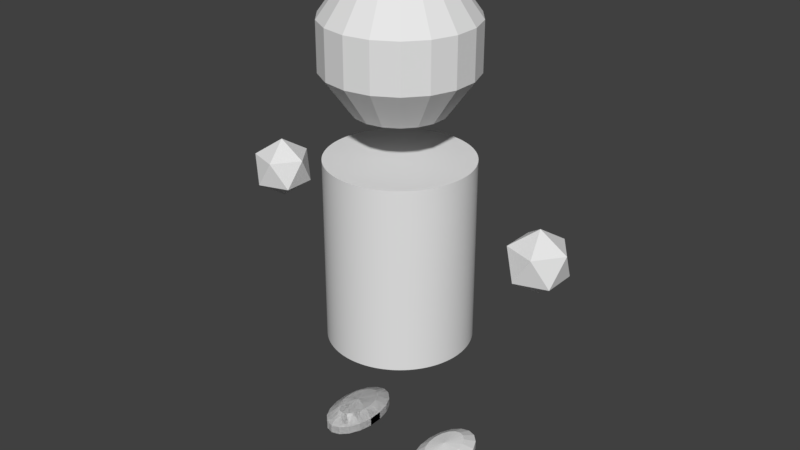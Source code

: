 # Source: RandomPlayerTest.blend  (saved by Blender 2.79.0; exported with 4.5.12 LTS)
import bpy
from mathutils import Matrix  # noqa: F401  (used for matrix-valued properties, if any)

bpy.ops.wm.read_factory_settings(use_empty=True)
scene = bpy.context.scene
scene.name = 'Scene'

# ---- collections
col_collection_1 = bpy.data.collections.new('Collection 1'); scene.collection.children.link(col_collection_1)

# ---- world
world_world = bpy.data.worlds.new('World'); scene.world = world_world
world_world.color = (0.05088, 0.05088, 0.05088)
world_world.use_sun_shadow = False
world_world.sun_shadow_jitter_overblur = 0.0
world_world.cycles.sampling_method = 'MANUAL'

# ---- meshes
me_sphere_003 = bpy.data.meshes.new('Sphere.003')
me_sphere_003.from_pydata([(0.04021, 0.1105, 0.1618), (0.06506, 0.1787, 0.0618), (0.06506, 0.1787, -0.0618), (0.04021, 0.1105, -0.1618), (0.07556, 0.09005, 0.1618), (0.1223, 0.1457, 0.0618), (0.1223, 0.1457, -0.0618), (0.07556, 0.09005, -0.1618), (0.1018, 0.05878, 0.1618), (0.1647, 0.09511, 0.0618), (0.1647, 0.09511, -0.0618), (0.1018, 0.05878, -0.1618), (0.1158, 0.02041, 0.1618), (0.1873, 0.03303, 0.0618), (0.1873, 0.03303, -0.0618), (0.1158, 0.02041, -0.1618), (0.1158, -0.02041, 0.1618), (0.1873, -0.03303, 0.0618), (0.1873, -0.03303, -0.0618), (0.1158, -0.02041, -0.1618), (0.1018, -0.05878, 0.1618), (0.1647, -0.09511, 0.0618), (0.1647, -0.09511, -0.0618), (0.1018, -0.05878, -0.1618), (0.07556, -0.09005, 0.1618), (0.1223, -0.1457, 0.0618), (0.1223, -0.1457, -0.0618), (0.07556, -0.09005, -0.1618), (0.04021, -0.1105, 0.1618), (0.06506, -0.1787, 0.0618), (0.06506, -0.1787, -0.0618), (0.04021, -0.1105, -0.1618), (1.716e-08, -0.1176, 0.1618), (3.578e-08, -0.1902, 0.0618), (2.833e-08, -0.1902, -0.0618), (2.461e-08, -0.1176, -0.1618), (-5.98e-09, -3.391e-08, 0.2), (-0.04021, -0.1105, 0.1618), (-0.06506, -0.1787, 0.0618), (-0.06506, -0.1787, -0.0618), (-0.04021, -0.1105, -0.1618), (-0.07556, -0.09005, 0.1618), (-0.1223, -0.1457, 0.0618), (-0.1223, -0.1457, -0.0618), (-0.07556, -0.09005, -0.1618), (-0.1018, -0.05878, 0.1618), (-0.1647, -0.09511, 0.0618), (-0.1647, -0.09511, -0.0618), (-0.1018, -0.05878, -0.1618), (-0.1158, -0.02041, 0.1618), (-0.1873, -0.03303, 0.0618), (-0.1873, -0.03303, -0.0618), (-0.1158, -0.02041, -0.1618), (0.0, -1.748e-08, -0.2), (-0.1158, 0.02041, 0.1618), (-0.1873, 0.03303, 0.0618), (-0.1873, 0.03303, -0.0618), (-0.1158, 0.02041, -0.1618), (-0.1018, 0.05878, 0.1618), (-0.1647, 0.09511, 0.0618), (-0.1647, 0.09511, -0.0618), (-0.1018, 0.05878, -0.1618), (-0.07556, 0.09005, 0.1618), (-0.1223, 0.1457, 0.0618), (-0.1223, 0.1457, -0.0618), (-0.07556, 0.09005, -0.1618), (-0.04021, 0.1105, 0.1618), (-0.06506, 0.1787, 0.0618), (-0.06506, 0.1787, -0.0618), (-0.04021, 0.1105, -0.1618), (-2.755e-08, 0.1176, 0.1618), (-6.48e-08, 0.1902, 0.0618), (-6.853e-08, 0.1902, -0.0618), (-3.872e-08, 0.1176, -0.1618)], [], [(73, 72, 2, 3), (71, 70, 0, 1), (53, 73, 3), (72, 71, 1, 2), (70, 36, 0), (0, 36, 4), (3, 2, 6, 7), (1, 0, 4, 5), (53, 3, 7), (2, 1, 5, 6), (4, 36, 8), (7, 6, 10, 11), (5, 4, 8, 9), (53, 7, 11), (6, 5, 9, 10), (8, 36, 12), (11, 10, 14, 15), (9, 8, 12, 13), (53, 11, 15), (10, 9, 13, 14), (12, 36, 16), (15, 14, 18, 19), (13, 12, 16, 17), (53, 15, 19), (14, 13, 17, 18), (16, 36, 20), (19, 18, 22, 23), (17, 16, 20, 21), (53, 19, 23), (18, 17, 21, 22), (20, 36, 24), (23, 22, 26, 27), (21, 20, 24, 25), (53, 23, 27), (22, 21, 25, 26), (24, 36, 28), (27, 26, 30, 31), (25, 24, 28, 29), (53, 27, 31), (26, 25, 29, 30), (28, 36, 32), (31, 30, 34, 35), (29, 28, 32, 33), (53, 31, 35), (30, 29, 33, 34), (32, 36, 37), (35, 34, 39, 40), (33, 32, 37, 38), (53, 35, 40), (34, 33, 38, 39), (37, 36, 41), (40, 39, 43, 44), (38, 37, 41, 42), (53, 40, 44), (39, 38, 42, 43), (41, 36, 45), (44, 43, 47, 48), (42, 41, 45, 46), (53, 44, 48), (43, 42, 46, 47), (45, 36, 49), (48, 47, 51, 52), (46, 45, 49, 50), (53, 48, 52), (47, 46, 50, 51), (49, 36, 54), (52, 51, 56, 57), (50, 49, 54, 55), (53, 52, 57), (51, 50, 55, 56), (54, 36, 58), (57, 56, 60, 61), (55, 54, 58, 59), (53, 57, 61), (56, 55, 59, 60), (58, 36, 62), (61, 60, 64, 65), (59, 58, 62, 63), (53, 61, 65), (60, 59, 63, 64), (62, 36, 66), (65, 64, 68, 69), (63, 62, 66, 67), (53, 65, 69), (64, 63, 67, 68), (66, 36, 70), (69, 68, 72, 73), (67, 66, 70, 71), (53, 69, 73), (68, 67, 71, 72)])
me_sphere_003.use_remesh_preserve_volume = False
me_sphere_003.use_remesh_preserve_attributes = False
me_sphere_003.use_mirror_vertex_groups = False
me_sphere_003.update()
me_sphere = bpy.data.meshes.new('Sphere')
me_sphere.from_pydata([(0.04021, 0.1105, 0.1618), (0.06506, 0.1787, 0.0618), (0.06506, 0.1787, -0.0618), (0.04021, 0.1105, -0.1618), (0.07556, 0.09005, 0.1618), (0.1223, 0.1457, 0.0618), (0.1223, 0.1457, -0.0618), (0.07556, 0.09005, -0.1618), (0.1018, 0.05878, 0.1618), (0.1647, 0.09511, 0.0618), (0.1647, 0.09511, -0.0618), (0.1018, 0.05878, -0.1618), (0.1158, 0.02041, 0.1618), (0.1873, 0.03303, 0.0618), (0.1873, 0.03303, -0.0618), (0.1158, 0.02041, -0.1618), (0.1158, -0.02041, 0.1618), (0.1873, -0.03303, 0.0618), (0.1873, -0.03303, -0.0618), (0.1158, -0.02041, -0.1618), (0.1018, -0.05878, 0.1618), (0.1647, -0.09511, 0.0618), (0.1647, -0.09511, -0.0618), (0.1018, -0.05878, -0.1618), (0.07556, -0.09005, 0.1618), (0.1223, -0.1457, 0.0618), (0.1223, -0.1457, -0.0618), (0.07556, -0.09005, -0.1618), (0.04021, -0.1105, 0.1618), (0.06506, -0.1787, 0.0618), (0.06506, -0.1787, -0.0618), (0.04021, -0.1105, -0.1618), (1.716e-08, -0.1176, 0.1618), (3.578e-08, -0.1902, 0.0618), (2.833e-08, -0.1902, -0.0618), (2.461e-08, -0.1176, -0.1618), (-5.98e-09, -3.391e-08, 0.2), (-0.04021, -0.1105, 0.1618), (-0.06506, -0.1787, 0.0618), (-0.06506, -0.1787, -0.0618), (-0.04021, -0.1105, -0.1618), (-0.07556, -0.09005, 0.1618), (-0.1223, -0.1457, 0.0618), (-0.1223, -0.1457, -0.0618), (-0.07556, -0.09005, -0.1618), (-0.1018, -0.05878, 0.1618), (-0.1647, -0.09511, 0.0618), (-0.1647, -0.09511, -0.0618), (-0.1018, -0.05878, -0.1618), (-0.1158, -0.02041, 0.1618), (-0.1873, -0.03303, 0.0618), (-0.1873, -0.03303, -0.0618), (-0.1158, -0.02041, -0.1618), (0.0, -1.748e-08, -0.2), (-0.1158, 0.02041, 0.1618), (-0.1873, 0.03303, 0.0618), (-0.1873, 0.03303, -0.0618), (-0.1158, 0.02041, -0.1618), (-0.1018, 0.05878, 0.1618), (-0.1647, 0.09511, 0.0618), (-0.1647, 0.09511, -0.0618), (-0.1018, 0.05878, -0.1618), (-0.07556, 0.09005, 0.1618), (-0.1223, 0.1457, 0.0618), (-0.1223, 0.1457, -0.0618), (-0.07556, 0.09005, -0.1618), (-0.04021, 0.1105, 0.1618), (-0.06506, 0.1787, 0.0618), (-0.06506, 0.1787, -0.0618), (-0.04021, 0.1105, -0.1618), (-2.755e-08, 0.1176, 0.1618), (-6.48e-08, 0.1902, 0.0618), (-6.853e-08, 0.1902, -0.0618), (-3.872e-08, 0.1176, -0.1618)], [], [(72, 71, 1, 2), (70, 36, 0), (73, 72, 2, 3), (71, 70, 0, 1), (53, 73, 3), (53, 3, 7), (2, 1, 5, 6), (0, 36, 4), (3, 2, 6, 7), (1, 0, 4, 5), (53, 7, 11), (6, 5, 9, 10), (4, 36, 8), (7, 6, 10, 11), (5, 4, 8, 9), (53, 11, 15), (10, 9, 13, 14), (8, 36, 12), (11, 10, 14, 15), (9, 8, 12, 13), (53, 15, 19), (14, 13, 17, 18), (12, 36, 16), (15, 14, 18, 19), (13, 12, 16, 17), (53, 19, 23), (18, 17, 21, 22), (16, 36, 20), (19, 18, 22, 23), (17, 16, 20, 21), (53, 23, 27), (22, 21, 25, 26), (20, 36, 24), (23, 22, 26, 27), (21, 20, 24, 25), (53, 27, 31), (26, 25, 29, 30), (24, 36, 28), (27, 26, 30, 31), (25, 24, 28, 29), (53, 31, 35), (30, 29, 33, 34), (28, 36, 32), (31, 30, 34, 35), (29, 28, 32, 33), (53, 35, 40), (34, 33, 38, 39), (32, 36, 37), (35, 34, 39, 40), (33, 32, 37, 38), (53, 40, 44), (39, 38, 42, 43), (37, 36, 41), (40, 39, 43, 44), (38, 37, 41, 42), (53, 44, 48), (43, 42, 46, 47), (41, 36, 45), (44, 43, 47, 48), (42, 41, 45, 46), (53, 48, 52), (47, 46, 50, 51), (45, 36, 49), (48, 47, 51, 52), (46, 45, 49, 50), (53, 52, 57), (51, 50, 55, 56), (49, 36, 54), (52, 51, 56, 57), (50, 49, 54, 55), (53, 57, 61), (56, 55, 59, 60), (54, 36, 58), (57, 56, 60, 61), (55, 54, 58, 59), (53, 61, 65), (60, 59, 63, 64), (58, 36, 62), (61, 60, 64, 65), (59, 58, 62, 63), (53, 65, 69), (64, 63, 67, 68), (62, 36, 66), (65, 64, 68, 69), (63, 62, 66, 67), (53, 69, 73), (68, 67, 71, 72), (66, 36, 70), (69, 68, 72, 73), (67, 66, 70, 71)])
me_sphere.use_remesh_preserve_volume = False
me_sphere.use_remesh_preserve_attributes = False
me_sphere.use_mirror_vertex_groups = False
me_sphere.update()
me_icosphere = bpy.data.meshes.new('Icosphere')
me_icosphere.from_pydata([(0.0, 0.0, -0.24), (0.1737, -0.1262, -0.1073), (-0.06633, -0.2042, -0.1073), (-0.2147, 0.0, -0.1073), (-0.06633, 0.2042, -0.1073), (0.1737, 0.1262, -0.1073), (0.06633, -0.2042, 0.1073), (-0.1737, -0.1262, 0.1073), (-0.1737, 0.1262, 0.1073), (0.06633, 0.2042, 0.1073), (0.2147, 0.0, 0.1073), (0.0, 0.0, 0.24)], [], [(0, 1, 2), (1, 0, 5), (0, 2, 3), (0, 3, 4), (0, 4, 5), (1, 5, 10), (2, 1, 6), (3, 2, 7), (4, 3, 8), (5, 4, 9), (1, 10, 6), (2, 6, 7), (3, 7, 8), (4, 8, 9), (5, 9, 10), (6, 10, 11), (7, 6, 11), (8, 7, 11), (9, 8, 11), (10, 9, 11)])
me_icosphere.use_remesh_preserve_volume = False
me_icosphere.use_remesh_preserve_attributes = False
me_icosphere.use_mirror_vertex_groups = False
me_icosphere.update()
me_cylinder = bpy.data.meshes.new('Cylinder')
me_cylinder.from_pydata([(0.0, 0.64, -0.825), (0.0, 0.64, 0.825), (0.008042, 0.6399, -0.825), (0.008042, 0.6399, 0.825), (0.01608, 0.6398, -0.825), (0.01608, 0.6398, 0.825), (0.02412, 0.6395, -0.825), (0.02412, 0.6395, 0.825), (0.03216, 0.6392, -0.825), (0.03216, 0.6392, 0.825), (0.04019, 0.6387, -0.825), (0.04019, 0.6387, 0.825), (0.04821, 0.6382, -0.825), (0.04821, 0.6382, 0.825), (0.05622, 0.6375, -0.825), (0.05622, 0.6375, 0.825), (0.06423, 0.6368, -0.825), (0.06423, 0.6368, 0.825), (0.07223, 0.6359, -0.825), (0.07223, 0.6359, 0.825), (0.08021, 0.635, -0.825), (0.08021, 0.635, 0.825), (0.08819, 0.6339, -0.825), (0.08819, 0.6339, 0.825), (0.09614, 0.6327, -0.825), (0.09614, 0.6327, 0.825), (0.1041, 0.6315, -0.825), (0.1041, 0.6315, 0.825), (0.112, 0.6301, -0.825), (0.112, 0.6301, 0.825), (0.1199, 0.6287, -0.825), (0.1199, 0.6287, 0.825), (0.1278, 0.6271, -0.825), (0.1278, 0.6271, 0.825), (0.1357, 0.6255, -0.825), (0.1357, 0.6255, 0.825), (0.1435, 0.6237, -0.825), (0.1435, 0.6237, 0.825), (0.1514, 0.6218, -0.825), (0.1514, 0.6218, 0.825), (0.1592, 0.6199, -0.825), (0.1592, 0.6199, 0.825), (0.1669, 0.6178, -0.825), (0.1669, 0.6178, 0.825), (0.1747, 0.6157, -0.825), (0.1747, 0.6157, 0.825), (0.1824, 0.6135, -0.825), (0.1824, 0.6135, 0.825), (0.1901, 0.6111, -0.825), (0.1901, 0.6111, 0.825), (0.1978, 0.6087, -0.825), (0.1978, 0.6087, 0.825), (0.2054, 0.6061, -0.825), (0.2054, 0.6061, 0.825), (0.213, 0.6035, -0.825), (0.213, 0.6035, 0.825), (0.2206, 0.6008, -0.825), (0.2206, 0.6008, 0.825), (0.2281, 0.598, -0.825), (0.2281, 0.598, 0.825), (0.2356, 0.5951, -0.825), (0.2356, 0.5951, 0.825), (0.2431, 0.592, -0.825), (0.2431, 0.592, 0.825), (0.2505, 0.5889, -0.825), (0.2505, 0.5889, 0.825), (0.2579, 0.5858, -0.825), (0.2579, 0.5858, 0.825), (0.2652, 0.5825, -0.825), (0.2652, 0.5825, 0.825), (0.2725, 0.5791, -0.825), (0.2725, 0.5791, 0.825), (0.2798, 0.5756, -0.825), (0.2798, 0.5756, 0.825), (0.287, 0.5721, -0.825), (0.287, 0.5721, 0.825), (0.2941, 0.5684, -0.825), (0.2941, 0.5684, 0.825), (0.3013, 0.5647, -0.825), (0.3013, 0.5647, 0.825), (0.3083, 0.5608, -0.825), (0.3083, 0.5608, 0.825), (0.3153, 0.5569, -0.825), (0.3153, 0.5569, 0.825), (0.3223, 0.5529, -0.825), (0.3223, 0.5529, 0.825), (0.3292, 0.5488, -0.825), (0.3292, 0.5488, 0.825), (0.3361, 0.5446, -0.825), (0.3361, 0.5446, 0.825), (0.3429, 0.5404, -0.825), (0.3429, 0.5404, 0.825), (0.3497, 0.536, -0.825), (0.3497, 0.536, 0.825), (0.3564, 0.5316, -0.825), (0.3564, 0.5316, 0.825), (0.3631, 0.5271, -0.825), (0.3631, 0.5271, 0.825), (0.3696, 0.5225, -0.825), (0.3696, 0.5225, 0.825), (0.3762, 0.5178, -0.825), (0.3762, 0.5178, 0.825), (0.3827, 0.513, -0.825), (0.3827, 0.513, 0.825), (0.3891, 0.5082, -0.825), (0.3891, 0.5082, 0.825), (0.3954, 0.5032, -0.825), (0.3954, 0.5032, 0.825), (0.4017, 0.4982, -0.825), (0.4017, 0.4982, 0.825), (0.408, 0.4931, -0.825), (0.408, 0.4931, 0.825), (0.4141, 0.488, -0.825), (0.4141, 0.488, 0.825), (0.4202, 0.4827, -0.825), (0.4202, 0.4827, 0.825), (0.4262, 0.4774, -0.825), (0.4262, 0.4774, 0.825), (0.4322, 0.472, -0.825), (0.4322, 0.472, 0.825), (0.4381, 0.4665, -0.825), (0.4381, 0.4665, 0.825), (0.4439, 0.461, -0.825), (0.4439, 0.461, 0.825), (0.4497, 0.4554, -0.825), (0.4497, 0.4554, 0.825), (0.4554, 0.4497, -0.825), (0.4554, 0.4497, 0.825), (0.461, 0.4439, -0.825), (0.461, 0.4439, 0.825), (0.4665, 0.4381, -0.825), (0.4665, 0.4381, 0.825), (0.472, 0.4322, -0.825), (0.472, 0.4322, 0.825), (0.4774, 0.4262, -0.825), (0.4774, 0.4262, 0.825), (0.4827, 0.4202, -0.825), (0.4827, 0.4202, 0.825), (0.488, 0.4141, -0.825), (0.488, 0.4141, 0.825), (0.4931, 0.408, -0.825), (0.4931, 0.408, 0.825), (0.4982, 0.4017, -0.825), (0.4982, 0.4017, 0.825), (0.5032, 0.3954, -0.825), (0.5032, 0.3954, 0.825), (0.5082, 0.3891, -0.825), (0.5082, 0.3891, 0.825), (0.513, 0.3827, -0.825), (0.513, 0.3827, 0.825), (0.5178, 0.3762, -0.825), (0.5178, 0.3762, 0.825), (0.5225, 0.3696, -0.825), (0.5225, 0.3696, 0.825), (0.5271, 0.3631, -0.825), (0.5271, 0.3631, 0.825), (0.5316, 0.3564, -0.825), (0.5316, 0.3564, 0.825), (0.536, 0.3497, -0.825), (0.536, 0.3497, 0.825), (0.5404, 0.3429, -0.825), (0.5404, 0.3429, 0.825), (0.5446, 0.3361, -0.825), (0.5446, 0.3361, 0.825), (0.5488, 0.3292, -0.825), (0.5488, 0.3292, 0.825), (0.5529, 0.3223, -0.825), (0.5529, 0.3223, 0.825), (0.5569, 0.3153, -0.825), (0.5569, 0.3153, 0.825), (0.5608, 0.3083, -0.825), (0.5608, 0.3083, 0.825), (0.5647, 0.3013, -0.825), (0.5647, 0.3013, 0.825), (0.5684, 0.2941, -0.825), (0.5684, 0.2941, 0.825), (0.5721, 0.287, -0.825), (0.5721, 0.287, 0.825), (0.5756, 0.2798, -0.825), (0.5756, 0.2798, 0.825), (0.5791, 0.2725, -0.825), (0.5791, 0.2725, 0.825), (0.5825, 0.2652, -0.825), (0.5825, 0.2652, 0.825), (0.5858, 0.2579, -0.825), (0.5858, 0.2579, 0.825), (0.5889, 0.2505, -0.825), (0.5889, 0.2505, 0.825), (0.592, 0.2431, -0.825), (0.592, 0.2431, 0.825), (0.5951, 0.2356, -0.825), (0.5951, 0.2356, 0.825), (0.598, 0.2281, -0.825), (0.598, 0.2281, 0.825), (0.6008, 0.2206, -0.825), (0.6008, 0.2206, 0.825), (0.6035, 0.213, -0.825), (0.6035, 0.213, 0.825), (0.6061, 0.2054, -0.825), (0.6061, 0.2054, 0.825), (0.6087, 0.1978, -0.825), (0.6087, 0.1978, 0.825), (0.6111, 0.1901, -0.825), (0.6111, 0.1901, 0.825), (0.6135, 0.1824, -0.825), (0.6135, 0.1824, 0.825), (0.6157, 0.1747, -0.825), (0.6157, 0.1747, 0.825), (0.6178, 0.1669, -0.825), (0.6178, 0.1669, 0.825), (0.6199, 0.1592, -0.825), (0.6199, 0.1592, 0.825), (0.6218, 0.1514, -0.825), (0.6218, 0.1514, 0.825), (0.6237, 0.1435, -0.825), (0.6237, 0.1435, 0.825), (0.6255, 0.1357, -0.825), (0.6255, 0.1357, 0.825), (0.6271, 0.1278, -0.825), (0.6271, 0.1278, 0.825), (0.6287, 0.1199, -0.825), (0.6287, 0.1199, 0.825), (0.6301, 0.112, -0.825), (0.6301, 0.112, 0.825), (0.6315, 0.1041, -0.825), (0.6315, 0.1041, 0.825), (0.6327, 0.09615, -0.825), (0.6327, 0.09615, 0.825), (0.6339, 0.08819, -0.825), (0.6339, 0.08819, 0.825), (0.635, 0.08021, -0.825), (0.635, 0.08021, 0.825), (0.6359, 0.07223, -0.825), (0.6359, 0.07223, 0.825), (0.6368, 0.06423, -0.825), (0.6368, 0.06423, 0.825), (0.6375, 0.05623, -0.825), (0.6375, 0.05623, 0.825), (0.6382, 0.04821, -0.825), (0.6382, 0.04821, 0.825), (0.6387, 0.04019, -0.825), (0.6387, 0.04019, 0.825), (0.6392, 0.03216, -0.825), (0.6392, 0.03216, 0.825), (0.6395, 0.02412, -0.825), (0.6395, 0.02412, 0.825), (0.6398, 0.01608, -0.825), (0.6398, 0.01608, 0.825), (0.6399, 0.008043, -0.825), (0.6399, 0.008043, 0.825), (0.64, 9.638e-07, -0.825), (0.64, 9.638e-07, 0.825), (0.6399, -0.008041, -0.825), (0.6399, -0.008041, 0.825), (0.6398, -0.01608, -0.825), (0.6398, -0.01608, 0.825), (0.6395, -0.02412, -0.825), (0.6395, -0.02412, 0.825), (0.6392, -0.03216, -0.825), (0.6392, -0.03216, 0.825), (0.6387, -0.04018, -0.825), (0.6387, -0.04018, 0.825), (0.6382, -0.04821, -0.825), (0.6382, -0.04821, 0.825), (0.6375, -0.05622, -0.825), (0.6375, -0.05622, 0.825), (0.6368, -0.06423, -0.825), (0.6368, -0.06423, 0.825), (0.6359, -0.07223, -0.825), (0.6359, -0.07223, 0.825), (0.635, -0.08021, -0.825), (0.635, -0.08021, 0.825), (0.6339, -0.08818, -0.825), (0.6339, -0.08818, 0.825), (0.6327, -0.09614, -0.825), (0.6327, -0.09614, 0.825), (0.6315, -0.1041, -0.825), (0.6315, -0.1041, 0.825), (0.6301, -0.112, -0.825), (0.6301, -0.112, 0.825), (0.6287, -0.1199, -0.825), (0.6287, -0.1199, 0.825), (0.6271, -0.1278, -0.825), (0.6271, -0.1278, 0.825), (0.6255, -0.1357, -0.825), (0.6255, -0.1357, 0.825), (0.6237, -0.1435, -0.825), (0.6237, -0.1435, 0.825), (0.6218, -0.1514, -0.825), (0.6218, -0.1514, 0.825), (0.6199, -0.1592, -0.825), (0.6199, -0.1592, 0.825), (0.6178, -0.1669, -0.825), (0.6178, -0.1669, 0.825), (0.6157, -0.1747, -0.825), (0.6157, -0.1747, 0.825), (0.6135, -0.1824, -0.825), (0.6135, -0.1824, 0.825), (0.6111, -0.1901, -0.825), (0.6111, -0.1901, 0.825), (0.6087, -0.1978, -0.825), (0.6087, -0.1978, 0.825), (0.6061, -0.2054, -0.825), (0.6061, -0.2054, 0.825), (0.6035, -0.213, -0.825), (0.6035, -0.213, 0.825), (0.6008, -0.2206, -0.825), (0.6008, -0.2206, 0.825), (0.598, -0.2281, -0.825), (0.598, -0.2281, 0.825), (0.5951, -0.2356, -0.825), (0.5951, -0.2356, 0.825), (0.5921, -0.2431, -0.825), (0.5921, -0.2431, 0.825), (0.5889, -0.2505, -0.825), (0.5889, -0.2505, 0.825), (0.5858, -0.2579, -0.825), (0.5858, -0.2579, 0.825), (0.5825, -0.2652, -0.825), (0.5825, -0.2652, 0.825), (0.5791, -0.2725, -0.825), (0.5791, -0.2725, 0.825), (0.5756, -0.2798, -0.825), (0.5756, -0.2798, 0.825), (0.5721, -0.287, -0.825), (0.5721, -0.287, 0.825), (0.5684, -0.2941, -0.825), (0.5684, -0.2941, 0.825), (0.5647, -0.3012, -0.825), (0.5647, -0.3012, 0.825), (0.5608, -0.3083, -0.825), (0.5608, -0.3083, 0.825), (0.5569, -0.3153, -0.825), (0.5569, -0.3153, 0.825), (0.5529, -0.3223, -0.825), (0.5529, -0.3223, 0.825), (0.5488, -0.3292, -0.825), (0.5488, -0.3292, 0.825), (0.5446, -0.3361, -0.825), (0.5446, -0.3361, 0.825), (0.5404, -0.3429, -0.825), (0.5404, -0.3429, 0.825), (0.536, -0.3497, -0.825), (0.536, -0.3497, 0.825), (0.5316, -0.3564, -0.825), (0.5316, -0.3564, 0.825), (0.5271, -0.3631, -0.825), (0.5271, -0.3631, 0.825), (0.5225, -0.3696, -0.825), (0.5225, -0.3696, 0.825), (0.5178, -0.3762, -0.825), (0.5178, -0.3762, 0.825), (0.513, -0.3827, -0.825), (0.513, -0.3827, 0.825), (0.5082, -0.3891, -0.825), (0.5082, -0.3891, 0.825), (0.5032, -0.3954, -0.825), (0.5032, -0.3954, 0.825), (0.4982, -0.4017, -0.825), (0.4982, -0.4017, 0.825), (0.4931, -0.4079, -0.825), (0.4931, -0.4079, 0.825), (0.488, -0.4141, -0.825), (0.488, -0.4141, 0.825), (0.4827, -0.4202, -0.825), (0.4827, -0.4202, 0.825), (0.4774, -0.4262, -0.825), (0.4774, -0.4262, 0.825), (0.472, -0.4322, -0.825), (0.472, -0.4322, 0.825), (0.4665, -0.4381, -0.825), (0.4665, -0.4381, 0.825), (0.461, -0.4439, -0.825), (0.461, -0.4439, 0.825), (0.4554, -0.4497, -0.825), (0.4554, -0.4497, 0.825), (0.4497, -0.4554, -0.825), (0.4497, -0.4554, 0.825), (0.4439, -0.461, -0.825), (0.4439, -0.461, 0.825), (0.4381, -0.4665, -0.825), (0.4381, -0.4665, 0.825), (0.4322, -0.472, -0.825), (0.4322, -0.472, 0.825), (0.4262, -0.4774, -0.825), (0.4262, -0.4774, 0.825), (0.4202, -0.4827, -0.825), (0.4202, -0.4827, 0.825), (0.4141, -0.488, -0.825), (0.4141, -0.488, 0.825), (0.408, -0.4931, -0.825), (0.408, -0.4931, 0.825), (0.4017, -0.4982, -0.825), (0.4017, -0.4982, 0.825), (0.3954, -0.5032, -0.825), (0.3954, -0.5032, 0.825), (0.3891, -0.5082, -0.825), (0.3891, -0.5082, 0.825), (0.3827, -0.513, -0.825), (0.3827, -0.513, 0.825), (0.3762, -0.5178, -0.825), (0.3762, -0.5178, 0.825), (0.3696, -0.5225, -0.825), (0.3696, -0.5225, 0.825), (0.3631, -0.5271, -0.825), (0.3631, -0.5271, 0.825), (0.3564, -0.5316, -0.825), (0.3564, -0.5316, 0.825), (0.3497, -0.536, -0.825), (0.3497, -0.536, 0.825), (0.3429, -0.5404, -0.825), (0.3429, -0.5404, 0.825), (0.3361, -0.5446, -0.825), (0.3361, -0.5446, 0.825), (0.3292, -0.5488, -0.825), (0.3292, -0.5488, 0.825), (0.3223, -0.5529, -0.825), (0.3223, -0.5529, 0.825), (0.3153, -0.5569, -0.825), (0.3153, -0.5569, 0.825), (0.3083, -0.5608, -0.825), (0.3083, -0.5608, 0.825), (0.3013, -0.5647, -0.825), (0.3013, -0.5647, 0.825), (0.2941, -0.5684, -0.825), (0.2941, -0.5684, 0.825), (0.287, -0.5721, -0.825), (0.287, -0.5721, 0.825), (0.2798, -0.5756, -0.825), (0.2798, -0.5756, 0.825), (0.2725, -0.5791, -0.825), (0.2725, -0.5791, 0.825), (0.2652, -0.5825, -0.825), (0.2652, -0.5825, 0.825), (0.2579, -0.5858, -0.825), (0.2579, -0.5858, 0.825), (0.2505, -0.5889, -0.825), (0.2505, -0.5889, 0.825), (0.2431, -0.592, -0.825), (0.2431, -0.592, 0.825), (0.2356, -0.5951, -0.825), (0.2356, -0.5951, 0.825), (0.2281, -0.598, -0.825), (0.2281, -0.598, 0.825), (0.2206, -0.6008, -0.825), (0.2206, -0.6008, 0.825), (0.213, -0.6035, -0.825), (0.213, -0.6035, 0.825), (0.2054, -0.6061, -0.825), (0.2054, -0.6061, 0.825), (0.1978, -0.6087, -0.825), (0.1978, -0.6087, 0.825), (0.1901, -0.6111, -0.825), (0.1901, -0.6111, 0.825), (0.1824, -0.6135, -0.825), (0.1824, -0.6135, 0.825), (0.1747, -0.6157, -0.825), (0.1747, -0.6157, 0.825), (0.1669, -0.6178, -0.825), (0.1669, -0.6178, 0.825), (0.1592, -0.6199, -0.825), (0.1592, -0.6199, 0.825), (0.1514, -0.6218, -0.825), (0.1514, -0.6218, 0.825), (0.1435, -0.6237, -0.825), (0.1435, -0.6237, 0.825), (0.1357, -0.6255, -0.825), (0.1357, -0.6255, 0.825), (0.1278, -0.6271, -0.825), (0.1278, -0.6271, 0.825), (0.1199, -0.6287, -0.825), (0.1199, -0.6287, 0.825), (0.112, -0.6301, -0.825), (0.112, -0.6301, 0.825), (0.1041, -0.6315, -0.825), (0.1041, -0.6315, 0.825), (0.09615, -0.6327, -0.825), (0.09615, -0.6327, 0.825), (0.08819, -0.6339, -0.825), (0.08819, -0.6339, 0.825), (0.08022, -0.635, -0.825), (0.08022, -0.635, 0.825), (0.07223, -0.6359, -0.825), (0.07223, -0.6359, 0.825), (0.06424, -0.6368, -0.825), (0.06424, -0.6368, 0.825), (0.05623, -0.6375, -0.825), (0.05623, -0.6375, 0.825), (0.04821, -0.6382, -0.825), (0.04821, -0.6382, 0.825), (0.04019, -0.6387, -0.825), (0.04019, -0.6387, 0.825), (0.03216, -0.6392, -0.825), (0.03216, -0.6392, 0.825), (0.02413, -0.6395, -0.825), (0.02413, -0.6395, 0.825), (0.01609, -0.6398, -0.825), (0.01609, -0.6398, 0.825), (0.008047, -0.6399, -0.825), (0.008047, -0.6399, 0.825), (4.369e-06, -0.64, -0.825), (4.369e-06, -0.64, 0.825), (-0.008038, -0.6399, -0.825), (-0.008038, -0.6399, 0.825), (-0.01608, -0.6398, -0.825), (-0.01608, -0.6398, 0.825), (-0.02412, -0.6395, -0.825), (-0.02412, -0.6395, 0.825), (-0.03215, -0.6392, -0.825), (-0.03215, -0.6392, 0.825), (-0.04018, -0.6387, -0.825), (-0.04018, -0.6387, 0.825), (-0.0482, -0.6382, -0.825), (-0.0482, -0.6382, 0.825), (-0.05622, -0.6375, -0.825), (-0.05622, -0.6375, 0.825), (-0.06423, -0.6368, -0.825), (-0.06423, -0.6368, 0.825), (-0.07222, -0.6359, -0.825), (-0.07222, -0.6359, 0.825), (-0.08021, -0.635, -0.825), (-0.08021, -0.635, 0.825), (-0.08818, -0.6339, -0.825), (-0.08818, -0.6339, 0.825), (-0.09614, -0.6327, -0.825), (-0.09614, -0.6327, 0.825), (-0.1041, -0.6315, -0.825), (-0.1041, -0.6315, 0.825), (-0.112, -0.6301, -0.825), (-0.112, -0.6301, 0.825), (-0.1199, -0.6287, -0.825), (-0.1199, -0.6287, 0.825), (-0.1278, -0.6271, -0.825), (-0.1278, -0.6271, 0.825), (-0.1357, -0.6255, -0.825), (-0.1357, -0.6255, 0.825), (-0.1435, -0.6237, -0.825), (-0.1435, -0.6237, 0.825), (-0.1514, -0.6218, -0.825), (-0.1514, -0.6218, 0.825), (-0.1592, -0.6199, -0.825), (-0.1592, -0.6199, 0.825), (-0.1669, -0.6178, -0.825), (-0.1669, -0.6178, 0.825), (-0.1747, -0.6157, -0.825), (-0.1747, -0.6157, 0.825), (-0.1824, -0.6135, -0.825), (-0.1824, -0.6135, 0.825), (-0.1901, -0.6111, -0.825), (-0.1901, -0.6111, 0.825), (-0.1978, -0.6087, -0.825), (-0.1978, -0.6087, 0.825), (-0.2054, -0.6061, -0.825), (-0.2054, -0.6061, 0.825), (-0.213, -0.6035, -0.825), (-0.213, -0.6035, 0.825), (-0.2206, -0.6008, -0.825), (-0.2206, -0.6008, 0.825), (-0.2281, -0.598, -0.825), (-0.2281, -0.598, 0.825), (-0.2356, -0.5951, -0.825), (-0.2356, -0.5951, 0.825), (-0.2431, -0.5921, -0.825), (-0.2431, -0.5921, 0.825), (-0.2505, -0.589, -0.825), (-0.2505, -0.589, 0.825), (-0.2579, -0.5858, -0.825), (-0.2579, -0.5858, 0.825), (-0.2652, -0.5825, -0.825), (-0.2652, -0.5825, 0.825), (-0.2725, -0.5791, -0.825), (-0.2725, -0.5791, 0.825), (-0.2797, -0.5756, -0.825), (-0.2797, -0.5756, 0.825), (-0.287, -0.5721, -0.825), (-0.287, -0.5721, 0.825), (-0.2941, -0.5684, -0.825), (-0.2941, -0.5684, 0.825), (-0.3012, -0.5647, -0.825), (-0.3012, -0.5647, 0.825), (-0.3083, -0.5608, -0.825), (-0.3083, -0.5608, 0.825), (-0.3153, -0.5569, -0.825), (-0.3153, -0.5569, 0.825), (-0.3223, -0.5529, -0.825), (-0.3223, -0.5529, 0.825), (-0.3292, -0.5488, -0.825), (-0.3292, -0.5488, 0.825), (-0.3361, -0.5446, -0.825), (-0.3361, -0.5446, 0.825), (-0.3429, -0.5404, -0.825), (-0.3429, -0.5404, 0.825), (-0.3497, -0.536, -0.825), (-0.3497, -0.536, 0.825), (-0.3564, -0.5316, -0.825), (-0.3564, -0.5316, 0.825), (-0.363, -0.5271, -0.825), (-0.363, -0.5271, 0.825), (-0.3696, -0.5225, -0.825), (-0.3696, -0.5225, 0.825), (-0.3762, -0.5178, -0.825), (-0.3762, -0.5178, 0.825), (-0.3827, -0.513, -0.825), (-0.3827, -0.513, 0.825), (-0.3891, -0.5082, -0.825), (-0.3891, -0.5082, 0.825), (-0.3954, -0.5032, -0.825), (-0.3954, -0.5032, 0.825), (-0.4017, -0.4982, -0.825), (-0.4017, -0.4982, 0.825), (-0.4079, -0.4931, -0.825), (-0.4079, -0.4931, 0.825), (-0.4141, -0.488, -0.825), (-0.4141, -0.488, 0.825), (-0.4202, -0.4827, -0.825), (-0.4202, -0.4827, 0.825), (-0.4262, -0.4774, -0.825), (-0.4262, -0.4774, 0.825), (-0.4322, -0.472, -0.825), (-0.4322, -0.472, 0.825), (-0.4381, -0.4665, -0.825), (-0.4381, -0.4665, 0.825), (-0.4439, -0.461, -0.825), (-0.4439, -0.461, 0.825), (-0.4497, -0.4554, -0.825), (-0.4497, -0.4554, 0.825), (-0.4554, -0.4497, -0.825), (-0.4554, -0.4497, 0.825), (-0.461, -0.4439, -0.825), (-0.461, -0.4439, 0.825), (-0.4665, -0.4381, -0.825), (-0.4665, -0.4381, 0.825), (-0.472, -0.4322, -0.825), (-0.472, -0.4322, 0.825), (-0.4774, -0.4263, -0.825), (-0.4774, -0.4263, 0.825), (-0.4827, -0.4202, -0.825), (-0.4827, -0.4202, 0.825), (-0.488, -0.4141, -0.825), (-0.488, -0.4141, 0.825), (-0.4931, -0.408, -0.825), (-0.4931, -0.408, 0.825), (-0.4982, -0.4017, -0.825), (-0.4982, -0.4017, 0.825), (-0.5032, -0.3954, -0.825), (-0.5032, -0.3954, 0.825), (-0.5082, -0.3891, -0.825), (-0.5082, -0.3891, 0.825), (-0.513, -0.3827, -0.825), (-0.513, -0.3827, 0.825), (-0.5178, -0.3762, -0.825), (-0.5178, -0.3762, 0.825), (-0.5225, -0.3697, -0.825), (-0.5225, -0.3697, 0.825), (-0.5271, -0.3631, -0.825), (-0.5271, -0.3631, 0.825), (-0.5316, -0.3564, -0.825), (-0.5316, -0.3564, 0.825), (-0.536, -0.3497, -0.825), (-0.536, -0.3497, 0.825), (-0.5404, -0.3429, -0.825), (-0.5404, -0.3429, 0.825), (-0.5446, -0.3361, -0.825), (-0.5446, -0.3361, 0.825), (-0.5488, -0.3292, -0.825), (-0.5488, -0.3292, 0.825), (-0.5529, -0.3223, -0.825), (-0.5529, -0.3223, 0.825), (-0.5569, -0.3153, -0.825), (-0.5569, -0.3153, 0.825), (-0.5608, -0.3083, -0.825), (-0.5608, -0.3083, 0.825), (-0.5647, -0.3013, -0.825), (-0.5647, -0.3013, 0.825), (-0.5684, -0.2941, -0.825), (-0.5684, -0.2941, 0.825), (-0.5721, -0.287, -0.825), (-0.5721, -0.287, 0.825), (-0.5756, -0.2798, -0.825), (-0.5756, -0.2798, 0.825), (-0.5791, -0.2725, -0.825), (-0.5791, -0.2725, 0.825), (-0.5825, -0.2652, -0.825), (-0.5825, -0.2652, 0.825), (-0.5858, -0.2579, -0.825), (-0.5858, -0.2579, 0.825), (-0.5889, -0.2505, -0.825), (-0.5889, -0.2505, 0.825), (-0.592, -0.2431, -0.825), (-0.592, -0.2431, 0.825), (-0.5951, -0.2356, -0.825), (-0.5951, -0.2356, 0.825), (-0.598, -0.2281, -0.825), (-0.598, -0.2281, 0.825), (-0.6008, -0.2206, -0.825), (-0.6008, -0.2206, 0.825), (-0.6035, -0.213, -0.825), (-0.6035, -0.213, 0.825), (-0.6061, -0.2054, -0.825), (-0.6061, -0.2054, 0.825), (-0.6087, -0.1978, -0.825), (-0.6087, -0.1978, 0.825), (-0.6111, -0.1901, -0.825), (-0.6111, -0.1901, 0.825), (-0.6135, -0.1824, -0.825), (-0.6135, -0.1824, 0.825), (-0.6157, -0.1747, -0.825), (-0.6157, -0.1747, 0.825), (-0.6178, -0.1669, -0.825), (-0.6178, -0.1669, 0.825), (-0.6199, -0.1592, -0.825), (-0.6199, -0.1592, 0.825), (-0.6218, -0.1514, -0.825), (-0.6218, -0.1514, 0.825), (-0.6237, -0.1435, -0.825), (-0.6237, -0.1435, 0.825), (-0.6255, -0.1357, -0.825), (-0.6255, -0.1357, 0.825), (-0.6271, -0.1278, -0.825), (-0.6271, -0.1278, 0.825), (-0.6287, -0.1199, -0.825), (-0.6287, -0.1199, 0.825), (-0.6301, -0.112, -0.825), (-0.6301, -0.112, 0.825), (-0.6315, -0.1041, -0.825), (-0.6315, -0.1041, 0.825), (-0.6327, -0.09614, -0.825), (-0.6327, -0.09614, 0.825), (-0.6339, -0.08819, -0.825), (-0.6339, -0.08819, 0.825), (-0.635, -0.08021, -0.825), (-0.635, -0.08021, 0.825), (-0.6359, -0.07223, -0.825), (-0.6359, -0.07223, 0.825), (-0.6368, -0.06423, -0.825), (-0.6368, -0.06423, 0.825), (-0.6375, -0.05622, -0.825), (-0.6375, -0.05622, 0.825), (-0.6382, -0.04821, -0.825), (-0.6382, -0.04821, 0.825), (-0.6387, -0.04019, -0.825), (-0.6387, -0.04019, 0.825), (-0.6392, -0.03216, -0.825), (-0.6392, -0.03216, 0.825), (-0.6395, -0.02412, -0.825), (-0.6395, -0.02412, 0.825), (-0.6398, -0.01608, -0.825), (-0.6398, -0.01608, 0.825), (-0.6399, -0.008041, -0.825), (-0.6399, -0.008041, 0.825), (-0.64, 9.232e-07, -0.825), (-0.64, 9.232e-07, 0.825), (-0.6399, 0.008043, -0.825), (-0.6399, 0.008043, 0.825), (-0.6398, 0.01608, -0.825), (-0.6398, 0.01608, 0.825), (-0.6395, 0.02412, -0.825), (-0.6395, 0.02412, 0.825), (-0.6392, 0.03216, -0.825), (-0.6392, 0.03216, 0.825), (-0.6387, 0.04019, -0.825), (-0.6387, 0.04019, 0.825), (-0.6382, 0.04821, -0.825), (-0.6382, 0.04821, 0.825), (-0.6375, 0.05623, -0.825), (-0.6375, 0.05623, 0.825), (-0.6368, 0.06423, -0.825), (-0.6368, 0.06423, 0.825), (-0.6359, 0.07223, -0.825), (-0.6359, 0.07223, 0.825), (-0.635, 0.08022, -0.825), (-0.635, 0.08022, 0.825), (-0.6339, 0.08819, -0.825), (-0.6339, 0.08819, 0.825), (-0.6327, 0.09615, -0.825), (-0.6327, 0.09615, 0.825), (-0.6315, 0.1041, -0.825), (-0.6315, 0.1041, 0.825), (-0.6301, 0.112, -0.825), (-0.6301, 0.112, 0.825), (-0.6287, 0.1199, -0.825), (-0.6287, 0.1199, 0.825), (-0.6271, 0.1278, -0.825), (-0.6271, 0.1278, 0.825), (-0.6255, 0.1357, -0.825), (-0.6255, 0.1357, 0.825), (-0.6237, 0.1435, -0.825), (-0.6237, 0.1435, 0.825), (-0.6218, 0.1514, -0.825), (-0.6218, 0.1514, 0.825), (-0.6199, 0.1592, -0.825), (-0.6199, 0.1592, 0.825), (-0.6178, 0.1669, -0.825), (-0.6178, 0.1669, 0.825), (-0.6157, 0.1747, -0.825), (-0.6157, 0.1747, 0.825), (-0.6135, 0.1824, -0.825), (-0.6135, 0.1824, 0.825), (-0.6111, 0.1901, -0.825), (-0.6111, 0.1901, 0.825), (-0.6087, 0.1978, -0.825), (-0.6087, 0.1978, 0.825), (-0.6061, 0.2054, -0.825), (-0.6061, 0.2054, 0.825), (-0.6035, 0.213, -0.825), (-0.6035, 0.213, 0.825), (-0.6008, 0.2206, -0.825), (-0.6008, 0.2206, 0.825), (-0.598, 0.2281, -0.825), (-0.598, 0.2281, 0.825), (-0.5951, 0.2356, -0.825), (-0.5951, 0.2356, 0.825), (-0.592, 0.2431, -0.825), (-0.592, 0.2431, 0.825), (-0.5889, 0.2505, -0.825), (-0.5889, 0.2505, 0.825), (-0.5858, 0.2579, -0.825), (-0.5858, 0.2579, 0.825), (-0.5825, 0.2652, -0.825), (-0.5825, 0.2652, 0.825), (-0.5791, 0.2725, -0.825), (-0.5791, 0.2725, 0.825), (-0.5756, 0.2798, -0.825), (-0.5756, 0.2798, 0.825), (-0.5721, 0.287, -0.825), (-0.5721, 0.287, 0.825), (-0.5684, 0.2941, -0.825), (-0.5684, 0.2941, 0.825), (-0.5647, 0.3013, -0.825), (-0.5647, 0.3013, 0.825), (-0.5608, 0.3083, -0.825), (-0.5608, 0.3083, 0.825), (-0.5569, 0.3154, -0.825), (-0.5569, 0.3154, 0.825), (-0.5529, 0.3223, -0.825), (-0.5529, 0.3223, 0.825), (-0.5488, 0.3292, -0.825), (-0.5488, 0.3292, 0.825), (-0.5446, 0.3361, -0.825), (-0.5446, 0.3361, 0.825), (-0.5404, 0.3429, -0.825), (-0.5404, 0.3429, 0.825), (-0.536, 0.3497, -0.825), (-0.536, 0.3497, 0.825), (-0.5316, 0.3564, -0.825), (-0.5316, 0.3564, 0.825), (-0.5271, 0.3631, -0.825), (-0.5271, 0.3631, 0.825), (-0.5225, 0.3697, -0.825), (-0.5225, 0.3697, 0.825), (-0.5178, 0.3762, -0.825), (-0.5178, 0.3762, 0.825), (-0.513, 0.3827, -0.825), (-0.513, 0.3827, 0.825), (-0.5081, 0.3891, -0.825), (-0.5081, 0.3891, 0.825), (-0.5032, 0.3954, -0.825), (-0.5032, 0.3954, 0.825), (-0.4982, 0.4017, -0.825), (-0.4982, 0.4017, 0.825), (-0.4931, 0.408, -0.825), (-0.4931, 0.408, 0.825), (-0.488, 0.4141, -0.825), (-0.488, 0.4141, 0.825), (-0.4827, 0.4202, -0.825), (-0.4827, 0.4202, 0.825), (-0.4774, 0.4263, -0.825), (-0.4774, 0.4263, 0.825), (-0.472, 0.4322, -0.825), (-0.472, 0.4322, 0.825), (-0.4665, 0.4381, -0.825), (-0.4665, 0.4381, 0.825), (-0.461, 0.4439, -0.825), (-0.461, 0.4439, 0.825), (-0.4554, 0.4497, -0.825), (-0.4554, 0.4497, 0.825), (-0.4497, 0.4554, -0.825), (-0.4497, 0.4554, 0.825), (-0.4439, 0.461, -0.825), (-0.4439, 0.461, 0.825), (-0.4381, 0.4665, -0.825), (-0.4381, 0.4665, 0.825), (-0.4322, 0.472, -0.825), (-0.4322, 0.472, 0.825), (-0.4262, 0.4774, -0.825), (-0.4262, 0.4774, 0.825), (-0.4202, 0.4827, -0.825), (-0.4202, 0.4827, 0.825), (-0.4141, 0.488, -0.825), (-0.4141, 0.488, 0.825), (-0.4079, 0.4931, -0.825), (-0.4079, 0.4931, 0.825), (-0.4017, 0.4982, -0.825), (-0.4017, 0.4982, 0.825), (-0.3954, 0.5032, -0.825), (-0.3954, 0.5032, 0.825), (-0.3891, 0.5082, -0.825), (-0.3891, 0.5082, 0.825), (-0.3827, 0.513, -0.825), (-0.3827, 0.513, 0.825), (-0.3762, 0.5178, -0.825), (-0.3762, 0.5178, 0.825), (-0.3696, 0.5225, -0.825), (-0.3696, 0.5225, 0.825), (-0.363, 0.5271, -0.825), (-0.363, 0.5271, 0.825), (-0.3564, 0.5316, -0.825), (-0.3564, 0.5316, 0.825), (-0.3497, 0.536, -0.825), (-0.3497, 0.536, 0.825), (-0.3429, 0.5404, -0.825), (-0.3429, 0.5404, 0.825), (-0.3361, 0.5446, -0.825), (-0.3361, 0.5446, 0.825), (-0.3292, 0.5488, -0.825), (-0.3292, 0.5488, 0.825), (-0.3223, 0.5529, -0.825), (-0.3223, 0.5529, 0.825), (-0.3153, 0.5569, -0.825), (-0.3153, 0.5569, 0.825), (-0.3083, 0.5608, -0.825), (-0.3083, 0.5608, 0.825), (-0.3012, 0.5647, -0.825), (-0.3012, 0.5647, 0.825), (-0.2941, 0.5684, -0.825), (-0.2941, 0.5684, 0.825), (-0.287, 0.5721, -0.825), (-0.287, 0.5721, 0.825), (-0.2797, 0.5756, -0.825), (-0.2797, 0.5756, 0.825), (-0.2725, 0.5791, -0.825), (-0.2725, 0.5791, 0.825), (-0.2652, 0.5825, -0.825), (-0.2652, 0.5825, 0.825), (-0.2578, 0.5858, -0.825), (-0.2578, 0.5858, 0.825), (-0.2505, 0.589, -0.825), (-0.2505, 0.589, 0.825), (-0.243, 0.5921, -0.825), (-0.243, 0.5921, 0.825), (-0.2356, 0.5951, -0.825), (-0.2356, 0.5951, 0.825), (-0.2281, 0.598, -0.825), (-0.2281, 0.598, 0.825), (-0.2206, 0.6008, -0.825), (-0.2206, 0.6008, 0.825), (-0.213, 0.6035, -0.825), (-0.213, 0.6035, 0.825), (-0.2054, 0.6061, -0.825), (-0.2054, 0.6061, 0.825), (-0.1978, 0.6087, -0.825), (-0.1978, 0.6087, 0.825), (-0.1901, 0.6111, -0.825), (-0.1901, 0.6111, 0.825), (-0.1824, 0.6135, -0.825), (-0.1824, 0.6135, 0.825), (-0.1747, 0.6157, -0.825), (-0.1747, 0.6157, 0.825), (-0.1669, 0.6178, -0.825), (-0.1669, 0.6178, 0.825), (-0.1591, 0.6199, -0.825), (-0.1591, 0.6199, 0.825), (-0.1513, 0.6218, -0.825), (-0.1513, 0.6218, 0.825), (-0.1435, 0.6237, -0.825), (-0.1435, 0.6237, 0.825), (-0.1357, 0.6255, -0.825), (-0.1357, 0.6255, 0.825), (-0.1278, 0.6271, -0.825), (-0.1278, 0.6271, 0.825), (-0.1199, 0.6287, -0.825), (-0.1199, 0.6287, 0.825), (-0.112, 0.6301, -0.825), (-0.112, 0.6301, 0.825), (-0.1041, 0.6315, -0.825), (-0.1041, 0.6315, 0.825), (-0.09613, 0.6327, -0.825), (-0.09613, 0.6327, 0.825), (-0.08817, 0.6339, -0.825), (-0.08817, 0.6339, 0.825), (-0.0802, 0.635, -0.825), (-0.0802, 0.635, 0.825), (-0.07221, 0.6359, -0.825), (-0.07221, 0.6359, 0.825), (-0.06422, 0.6368, -0.825), (-0.06422, 0.6368, 0.825), (-0.05621, 0.6375, -0.825), (-0.05621, 0.6375, 0.825), (-0.04819, 0.6382, -0.825), (-0.04819, 0.6382, 0.825), (-0.04017, 0.6387, -0.825), (-0.04017, 0.6387, 0.825), (-0.03214, 0.6392, -0.825), (-0.03214, 0.6392, 0.825), (-0.02411, 0.6395, -0.825), (-0.02411, 0.6395, 0.825), (-0.01607, 0.6398, -0.825), (-0.01607, 0.6398, 0.825), (-0.008026, 0.6399, -0.825), (-0.008026, 0.6399, 0.825)], [], [(0, 1, 3, 2), (2, 3, 5, 4), (4, 5, 7, 6), (6, 7, 9, 8), (8, 9, 11, 10), (10, 11, 13, 12), (12, 13, 15, 14), (14, 15, 17, 16), (16, 17, 19, 18), (18, 19, 21, 20), (20, 21, 23, 22), (22, 23, 25, 24), (24, 25, 27, 26), (26, 27, 29, 28), (28, 29, 31, 30), (30, 31, 33, 32), (32, 33, 35, 34), (34, 35, 37, 36), (36, 37, 39, 38), (38, 39, 41, 40), (40, 41, 43, 42), (42, 43, 45, 44), (44, 45, 47, 46), (46, 47, 49, 48), (48, 49, 51, 50), (50, 51, 53, 52), (52, 53, 55, 54), (54, 55, 57, 56), (56, 57, 59, 58), (58, 59, 61, 60), (60, 61, 63, 62), (62, 63, 65, 64), (64, 65, 67, 66), (66, 67, 69, 68), (68, 69, 71, 70), (70, 71, 73, 72), (72, 73, 75, 74), (74, 75, 77, 76), (76, 77, 79, 78), (78, 79, 81, 80), (80, 81, 83, 82), (82, 83, 85, 84), (84, 85, 87, 86), (86, 87, 89, 88), (88, 89, 91, 90), (90, 91, 93, 92), (92, 93, 95, 94), (94, 95, 97, 96), (96, 97, 99, 98), (98, 99, 101, 100), (100, 101, 103, 102), (102, 103, 105, 104), (104, 105, 107, 106), (106, 107, 109, 108), (108, 109, 111, 110), (110, 111, 113, 112), (112, 113, 115, 114), (114, 115, 117, 116), (116, 117, 119, 118), (118, 119, 121, 120), (120, 121, 123, 122), (122, 123, 125, 124), (124, 125, 127, 126), (126, 127, 129, 128), (128, 129, 131, 130), (130, 131, 133, 132), (132, 133, 135, 134), (134, 135, 137, 136), (136, 137, 139, 138), (138, 139, 141, 140), (140, 141, 143, 142), (142, 143, 145, 144), (144, 145, 147, 146), (146, 147, 149, 148), (148, 149, 151, 150), (150, 151, 153, 152), (152, 153, 155, 154), (154, 155, 157, 156), (156, 157, 159, 158), (158, 159, 161, 160), (160, 161, 163, 162), (162, 163, 165, 164), (164, 165, 167, 166), (166, 167, 169, 168), (168, 169, 171, 170), (170, 171, 173, 172), (172, 173, 175, 174), (174, 175, 177, 176), (176, 177, 179, 178), (178, 179, 181, 180), (180, 181, 183, 182), (182, 183, 185, 184), (184, 185, 187, 186), (186, 187, 189, 188), (188, 189, 191, 190), (190, 191, 193, 192), (192, 193, 195, 194), (194, 195, 197, 196), (196, 197, 199, 198), (198, 199, 201, 200), (200, 201, 203, 202), (202, 203, 205, 204), (204, 205, 207, 206), (206, 207, 209, 208), (208, 209, 211, 210), (210, 211, 213, 212), (212, 213, 215, 214), (214, 215, 217, 216), (216, 217, 219, 218), (218, 219, 221, 220), (220, 221, 223, 222), (222, 223, 225, 224), (224, 225, 227, 226), (226, 227, 229, 228), (228, 229, 231, 230), (230, 231, 233, 232), (232, 233, 235, 234), (234, 235, 237, 236), (236, 237, 239, 238), (238, 239, 241, 240), (240, 241, 243, 242), (242, 243, 245, 244), (244, 245, 247, 246), (246, 247, 249, 248), (248, 249, 251, 250), (250, 251, 253, 252), (252, 253, 255, 254), (254, 255, 257, 256), (256, 257, 259, 258), (258, 259, 261, 260), (260, 261, 263, 262), (262, 263, 265, 264), (264, 265, 267, 266), (266, 267, 269, 268), (268, 269, 271, 270), (270, 271, 273, 272), (272, 273, 275, 274), (274, 275, 277, 276), (276, 277, 279, 278), (278, 279, 281, 280), (280, 281, 283, 282), (282, 283, 285, 284), (284, 285, 287, 286), (286, 287, 289, 288), (288, 289, 291, 290), (290, 291, 293, 292), (292, 293, 295, 294), (294, 295, 297, 296), (296, 297, 299, 298), (298, 299, 301, 300), (300, 301, 303, 302), (302, 303, 305, 304), (304, 305, 307, 306), (306, 307, 309, 308), (308, 309, 311, 310), (310, 311, 313, 312), (312, 313, 315, 314), (314, 315, 317, 316), (316, 317, 319, 318), (318, 319, 321, 320), (320, 321, 323, 322), (322, 323, 325, 324), (324, 325, 327, 326), (326, 327, 329, 328), (328, 329, 331, 330), (330, 331, 333, 332), (332, 333, 335, 334), (334, 335, 337, 336), (336, 337, 339, 338), (338, 339, 341, 340), (340, 341, 343, 342), (342, 343, 345, 344), (344, 345, 347, 346), (346, 347, 349, 348), (348, 349, 351, 350), (350, 351, 353, 352), (352, 353, 355, 354), (354, 355, 357, 356), (356, 357, 359, 358), (358, 359, 361, 360), (360, 361, 363, 362), (362, 363, 365, 364), (364, 365, 367, 366), (366, 367, 369, 368), (368, 369, 371, 370), (370, 371, 373, 372), (372, 373, 375, 374), (374, 375, 377, 376), (376, 377, 379, 378), (378, 379, 381, 380), (380, 381, 383, 382), (382, 383, 385, 384), (384, 385, 387, 386), (386, 387, 389, 388), (388, 389, 391, 390), (390, 391, 393, 392), (392, 393, 395, 394), (394, 395, 397, 396), (396, 397, 399, 398), (398, 399, 401, 400), (400, 401, 403, 402), (402, 403, 405, 404), (404, 405, 407, 406), (406, 407, 409, 408), (408, 409, 411, 410), (410, 411, 413, 412), (412, 413, 415, 414), (414, 415, 417, 416), (416, 417, 419, 418), (418, 419, 421, 420), (420, 421, 423, 422), (422, 423, 425, 424), (424, 425, 427, 426), (426, 427, 429, 428), (428, 429, 431, 430), (430, 431, 433, 432), (432, 433, 435, 434), (434, 435, 437, 436), (436, 437, 439, 438), (438, 439, 441, 440), (440, 441, 443, 442), (442, 443, 445, 444), (444, 445, 447, 446), (446, 447, 449, 448), (448, 449, 451, 450), (450, 451, 453, 452), (452, 453, 455, 454), (454, 455, 457, 456), (456, 457, 459, 458), (458, 459, 461, 460), (460, 461, 463, 462), (462, 463, 465, 464), (464, 465, 467, 466), (466, 467, 469, 468), (468, 469, 471, 470), (470, 471, 473, 472), (472, 473, 475, 474), (474, 475, 477, 476), (476, 477, 479, 478), (478, 479, 481, 480), (480, 481, 483, 482), (482, 483, 485, 484), (484, 485, 487, 486), (486, 487, 489, 488), (488, 489, 491, 490), (490, 491, 493, 492), (492, 493, 495, 494), (494, 495, 497, 496), (496, 497, 499, 498), (498, 499, 501, 500), (500, 501, 503, 502), (502, 503, 505, 504), (504, 505, 507, 506), (506, 507, 509, 508), (508, 509, 511, 510), (510, 511, 513, 512), (512, 513, 515, 514), (514, 515, 517, 516), (516, 517, 519, 518), (518, 519, 521, 520), (520, 521, 523, 522), (522, 523, 525, 524), (524, 525, 527, 526), (526, 527, 529, 528), (528, 529, 531, 530), (530, 531, 533, 532), (532, 533, 535, 534), (534, 535, 537, 536), (536, 537, 539, 538), (538, 539, 541, 540), (540, 541, 543, 542), (542, 543, 545, 544), (544, 545, 547, 546), (546, 547, 549, 548), (548, 549, 551, 550), (550, 551, 553, 552), (552, 553, 555, 554), (554, 555, 557, 556), (556, 557, 559, 558), (558, 559, 561, 560), (560, 561, 563, 562), (562, 563, 565, 564), (564, 565, 567, 566), (566, 567, 569, 568), (568, 569, 571, 570), (570, 571, 573, 572), (572, 573, 575, 574), (574, 575, 577, 576), (576, 577, 579, 578), (578, 579, 581, 580), (580, 581, 583, 582), (582, 583, 585, 584), (584, 585, 587, 586), (586, 587, 589, 588), (588, 589, 591, 590), (590, 591, 593, 592), (592, 593, 595, 594), (594, 595, 597, 596), (596, 597, 599, 598), (598, 599, 601, 600), (600, 601, 603, 602), (602, 603, 605, 604), (604, 605, 607, 606), (606, 607, 609, 608), (608, 609, 611, 610), (610, 611, 613, 612), (612, 613, 615, 614), (614, 615, 617, 616), (616, 617, 619, 618), (618, 619, 621, 620), (620, 621, 623, 622), (622, 623, 625, 624), (624, 625, 627, 626), (626, 627, 629, 628), (628, 629, 631, 630), (630, 631, 633, 632), (632, 633, 635, 634), (634, 635, 637, 636), (636, 637, 639, 638), (638, 639, 641, 640), (640, 641, 643, 642), (642, 643, 645, 644), (644, 645, 647, 646), (646, 647, 649, 648), (648, 649, 651, 650), (650, 651, 653, 652), (652, 653, 655, 654), (654, 655, 657, 656), (656, 657, 659, 658), (658, 659, 661, 660), (660, 661, 663, 662), (662, 663, 665, 664), (664, 665, 667, 666), (666, 667, 669, 668), (668, 669, 671, 670), (670, 671, 673, 672), (672, 673, 675, 674), (674, 675, 677, 676), (676, 677, 679, 678), (678, 679, 681, 680), (680, 681, 683, 682), (682, 683, 685, 684), (684, 685, 687, 686), (686, 687, 689, 688), (688, 689, 691, 690), (690, 691, 693, 692), (692, 693, 695, 694), (694, 695, 697, 696), (696, 697, 699, 698), (698, 699, 701, 700), (700, 701, 703, 702), (702, 703, 705, 704), (704, 705, 707, 706), (706, 707, 709, 708), (708, 709, 711, 710), (710, 711, 713, 712), (712, 713, 715, 714), (714, 715, 717, 716), (716, 717, 719, 718), (718, 719, 721, 720), (720, 721, 723, 722), (722, 723, 725, 724), (724, 725, 727, 726), (726, 727, 729, 728), (728, 729, 731, 730), (730, 731, 733, 732), (732, 733, 735, 734), (734, 735, 737, 736), (736, 737, 739, 738), (738, 739, 741, 740), (740, 741, 743, 742), (742, 743, 745, 744), (744, 745, 747, 746), (746, 747, 749, 748), (748, 749, 751, 750), (750, 751, 753, 752), (752, 753, 755, 754), (754, 755, 757, 756), (756, 757, 759, 758), (758, 759, 761, 760), (760, 761, 763, 762), (762, 763, 765, 764), (764, 765, 767, 766), (766, 767, 769, 768), (768, 769, 771, 770), (770, 771, 773, 772), (772, 773, 775, 774), (774, 775, 777, 776), (776, 777, 779, 778), (778, 779, 781, 780), (780, 781, 783, 782), (782, 783, 785, 784), (784, 785, 787, 786), (786, 787, 789, 788), (788, 789, 791, 790), (790, 791, 793, 792), (792, 793, 795, 794), (794, 795, 797, 796), (796, 797, 799, 798), (798, 799, 801, 800), (800, 801, 803, 802), (802, 803, 805, 804), (804, 805, 807, 806), (806, 807, 809, 808), (808, 809, 811, 810), (810, 811, 813, 812), (812, 813, 815, 814), (814, 815, 817, 816), (816, 817, 819, 818), (818, 819, 821, 820), (820, 821, 823, 822), (822, 823, 825, 824), (824, 825, 827, 826), (826, 827, 829, 828), (828, 829, 831, 830), (830, 831, 833, 832), (832, 833, 835, 834), (834, 835, 837, 836), (836, 837, 839, 838), (838, 839, 841, 840), (840, 841, 843, 842), (842, 843, 845, 844), (844, 845, 847, 846), (846, 847, 849, 848), (848, 849, 851, 850), (850, 851, 853, 852), (852, 853, 855, 854), (854, 855, 857, 856), (856, 857, 859, 858), (858, 859, 861, 860), (860, 861, 863, 862), (862, 863, 865, 864), (864, 865, 867, 866), (866, 867, 869, 868), (868, 869, 871, 870), (870, 871, 873, 872), (872, 873, 875, 874), (874, 875, 877, 876), (876, 877, 879, 878), (878, 879, 881, 880), (880, 881, 883, 882), (882, 883, 885, 884), (884, 885, 887, 886), (886, 887, 889, 888), (888, 889, 891, 890), (890, 891, 893, 892), (892, 893, 895, 894), (894, 895, 897, 896), (896, 897, 899, 898), (898, 899, 901, 900), (900, 901, 903, 902), (902, 903, 905, 904), (904, 905, 907, 906), (906, 907, 909, 908), (908, 909, 911, 910), (910, 911, 913, 912), (912, 913, 915, 914), (914, 915, 917, 916), (916, 917, 919, 918), (918, 919, 921, 920), (920, 921, 923, 922), (922, 923, 925, 924), (924, 925, 927, 926), (926, 927, 929, 928), (928, 929, 931, 930), (930, 931, 933, 932), (932, 933, 935, 934), (934, 935, 937, 936), (936, 937, 939, 938), (938, 939, 941, 940), (940, 941, 943, 942), (942, 943, 945, 944), (944, 945, 947, 946), (946, 947, 949, 948), (948, 949, 951, 950), (950, 951, 953, 952), (952, 953, 955, 954), (954, 955, 957, 956), (956, 957, 959, 958), (958, 959, 961, 960), (960, 961, 963, 962), (962, 963, 965, 964), (964, 965, 967, 966), (966, 967, 969, 968), (968, 969, 971, 970), (970, 971, 973, 972), (972, 973, 975, 974), (974, 975, 977, 976), (976, 977, 979, 978), (978, 979, 981, 980), (980, 981, 983, 982), (982, 983, 985, 984), (984, 985, 987, 986), (986, 987, 989, 988), (988, 989, 991, 990), (990, 991, 993, 992), (992, 993, 995, 994), (994, 995, 997, 996), (3, 1, 999, 997, 995, 993, 991, 989, 987, 985, 983, 981, 979, 977, 975, 973, 971, 969, 967, 965, 963, 961, 959, 957, 955, 953, 951, 949, 947, 945, 943, 941, 939, 937, 935, 933, 931, 929, 927, 925, 923, 921, 919, 917, 915, 913, 911, 909, 907, 905, 903, 901, 899, 897, 895, 893, 891, 889, 887, 885, 883, 881, 879, 877, 875, 873, 871, 869, 867, 865, 863, 861, 859, 857, 855, 853, 851, 849, 847, 845, 843, 841, 839, 837, 835, 833, 831, 829, 827, 825, 823, 821, 819, 817, 815, 813, 811, 809, 807, 805, 803, 801, 799, 797, 795, 793, 791, 789, 787, 785, 783, 781, 779, 777, 775, 773, 771, 769, 767, 765, 763, 761, 759, 757, 755, 753, 751, 749, 747, 745, 743, 741, 739, 737, 735, 733, 731, 729, 727, 725, 723, 721, 719, 717, 715, 713, 711, 709, 707, 705, 703, 701, 699, 697, 695, 693, 691, 689, 687, 685, 683, 681, 679, 677, 675, 673, 671, 669, 667, 665, 663, 661, 659, 657, 655, 653, 651, 649, 647, 645, 643, 641, 639, 637, 635, 633, 631, 629, 627, 625, 623, 621, 619, 617, 615, 613, 611, 609, 607, 605, 603, 601, 599, 597, 595, 593, 591, 589, 587, 585, 583, 581, 579, 577, 575, 573, 571, 569, 567, 565, 563, 561, 559, 557, 555, 553, 551, 549, 547, 545, 543, 541, 539, 537, 535, 533, 531, 529, 527, 525, 523, 521, 519, 517, 515, 513, 511, 509, 507, 505, 503, 501, 499, 497, 495, 493, 491, 489, 487, 485, 483, 481, 479, 477, 475, 473, 471, 469, 467, 465, 463, 461, 459, 457, 455, 453, 451, 449, 447, 445, 443, 441, 439, 437, 435, 433, 431, 429, 427, 425, 423, 421, 419, 417, 415, 413, 411, 409, 407, 405, 403, 401, 399, 397, 395, 393, 391, 389, 387, 385, 383, 381, 379, 377, 375, 373, 371, 369, 367, 365, 363, 361, 359, 357, 355, 353, 351, 349, 347, 345, 343, 341, 339, 337, 335, 333, 331, 329, 327, 325, 323, 321, 319, 317, 315, 313, 311, 309, 307, 305, 303, 301, 299, 297, 295, 293, 291, 289, 287, 285, 283, 281, 279, 277, 275, 273, 271, 269, 267, 265, 263, 261, 259, 257, 255, 253, 251, 249, 247, 245, 243, 241, 239, 237, 235, 233, 231, 229, 227, 225, 223, 221, 219, 217, 215, 213, 211, 209, 207, 205, 203, 201, 199, 197, 195, 193, 191, 189, 187, 185, 183, 181, 179, 177, 175, 173, 171, 169, 167, 165, 163, 161, 159, 157, 155, 153, 151, 149, 147, 145, 143, 141, 139, 137, 135, 133, 131, 129, 127, 125, 123, 121, 119, 117, 115, 113, 111, 109, 107, 105, 103, 101, 99, 97, 95, 93, 91, 89, 87, 85, 83, 81, 79, 77, 75, 73, 71, 69, 67, 65, 63, 61, 59, 57, 55, 53, 51, 49, 47, 45, 43, 41, 39, 37, 35, 33, 31, 29, 27, 25, 23, 21, 19, 17, 15, 13, 11, 9, 7, 5), (996, 997, 999, 998), (998, 999, 1, 0), (0, 2, 4, 6, 8, 10, 12, 14, 16, 18, 20, 22, 24, 26, 28, 30, 32, 34, 36, 38, 40, 42, 44, 46, 48, 50, 52, 54, 56, 58, 60, 62, 64, 66, 68, 70, 72, 74, 76, 78, 80, 82, 84, 86, 88, 90, 92, 94, 96, 98, 100, 102, 104, 106, 108, 110, 112, 114, 116, 118, 120, 122, 124, 126, 128, 130, 132, 134, 136, 138, 140, 142, 144, 146, 148, 150, 152, 154, 156, 158, 160, 162, 164, 166, 168, 170, 172, 174, 176, 178, 180, 182, 184, 186, 188, 190, 192, 194, 196, 198, 200, 202, 204, 206, 208, 210, 212, 214, 216, 218, 220, 222, 224, 226, 228, 230, 232, 234, 236, 238, 240, 242, 244, 246, 248, 250, 252, 254, 256, 258, 260, 262, 264, 266, 268, 270, 272, 274, 276, 278, 280, 282, 284, 286, 288, 290, 292, 294, 296, 298, 300, 302, 304, 306, 308, 310, 312, 314, 316, 318, 320, 322, 324, 326, 328, 330, 332, 334, 336, 338, 340, 342, 344, 346, 348, 350, 352, 354, 356, 358, 360, 362, 364, 366, 368, 370, 372, 374, 376, 378, 380, 382, 384, 386, 388, 390, 392, 394, 396, 398, 400, 402, 404, 406, 408, 410, 412, 414, 416, 418, 420, 422, 424, 426, 428, 430, 432, 434, 436, 438, 440, 442, 444, 446, 448, 450, 452, 454, 456, 458, 460, 462, 464, 466, 468, 470, 472, 474, 476, 478, 480, 482, 484, 486, 488, 490, 492, 494, 496, 498, 500, 502, 504, 506, 508, 510, 512, 514, 516, 518, 520, 522, 524, 526, 528, 530, 532, 534, 536, 538, 540, 542, 544, 546, 548, 550, 552, 554, 556, 558, 560, 562, 564, 566, 568, 570, 572, 574, 576, 578, 580, 582, 584, 586, 588, 590, 592, 594, 596, 598, 600, 602, 604, 606, 608, 610, 612, 614, 616, 618, 620, 622, 624, 626, 628, 630, 632, 634, 636, 638, 640, 642, 644, 646, 648, 650, 652, 654, 656, 658, 660, 662, 664, 666, 668, 670, 672, 674, 676, 678, 680, 682, 684, 686, 688, 690, 692, 694, 696, 698, 700, 702, 704, 706, 708, 710, 712, 714, 716, 718, 720, 722, 724, 726, 728, 730, 732, 734, 736, 738, 740, 742, 744, 746, 748, 750, 752, 754, 756, 758, 760, 762, 764, 766, 768, 770, 772, 774, 776, 778, 780, 782, 784, 786, 788, 790, 792, 794, 796, 798, 800, 802, 804, 806, 808, 810, 812, 814, 816, 818, 820, 822, 824, 826, 828, 830, 832, 834, 836, 838, 840, 842, 844, 846, 848, 850, 852, 854, 856, 858, 860, 862, 864, 866, 868, 870, 872, 874, 876, 878, 880, 882, 884, 886, 888, 890, 892, 894, 896, 898, 900, 902, 904, 906, 908, 910, 912, 914, 916, 918, 920, 922, 924, 926, 928, 930, 932, 934, 936, 938, 940, 942, 944, 946, 948, 950, 952, 954, 956, 958, 960, 962, 964, 966, 968, 970, 972, 974, 976, 978, 980, 982, 984, 986, 988, 990, 992, 994, 996, 998)])
me_cylinder.use_remesh_preserve_volume = False
me_cylinder.use_remesh_preserve_attributes = False
me_cylinder.use_mirror_vertex_groups = False
me_cylinder.update()
me_icosphere_001 = bpy.data.meshes.new('Icosphere.001')
me_icosphere_001.from_pydata([(0.0, 0.0, -0.24), (0.1737, -0.1262, -0.1073), (-0.06633, -0.2042, -0.1073), (-0.2147, 0.0, -0.1073), (-0.06633, 0.2042, -0.1073), (0.1737, 0.1262, -0.1073), (0.06633, -0.2042, 0.1073), (-0.1737, -0.1262, 0.1073), (-0.1737, 0.1262, 0.1073), (0.06633, 0.2042, 0.1073), (0.2147, 0.0, 0.1073), (0.0, 0.0, 0.24)], [], [(0, 1, 2), (1, 0, 5), (0, 2, 3), (0, 3, 4), (0, 4, 5), (1, 5, 10), (2, 1, 6), (3, 2, 7), (4, 3, 8), (5, 4, 9), (1, 10, 6), (2, 6, 7), (3, 7, 8), (4, 8, 9), (5, 9, 10), (6, 10, 11), (7, 6, 11), (8, 7, 11), (9, 8, 11), (10, 9, 11)])
me_icosphere_001.use_remesh_preserve_volume = False
me_icosphere_001.use_remesh_preserve_attributes = False
me_icosphere_001.use_mirror_vertex_groups = False
me_icosphere_001.update()
me_sphere_001 = bpy.data.meshes.new('Sphere.001')
me_sphere_001.from_pydata([(0.04021, 0.1105, 0.1618), (0.06506, 0.1787, 0.0618), (0.06506, 0.1787, -0.0618), (0.04021, 0.1105, -0.1618), (0.07556, 0.09005, 0.1618), (0.1223, 0.1457, 0.0618), (0.1223, 0.1457, -0.0618), (0.07556, 0.09005, -0.1618), (0.1018, 0.05878, 0.1618), (0.1647, 0.09511, 0.0618), (0.1647, 0.09511, -0.0618), (0.1018, 0.05878, -0.1618), (0.1158, 0.02041, 0.1618), (0.1873, 0.03303, 0.0618), (0.1873, 0.03303, -0.0618), (0.1158, 0.02041, -0.1618), (0.1158, -0.02041, 0.1618), (0.1873, -0.03303, 0.0618), (0.1873, -0.03303, -0.0618), (0.1158, -0.02041, -0.1618), (0.1018, -0.05878, 0.1618), (0.1647, -0.09511, 0.0618), (0.1647, -0.09511, -0.0618), (0.1018, -0.05878, -0.1618), (0.07556, -0.09005, 0.1618), (0.1223, -0.1457, 0.0618), (0.1223, -0.1457, -0.0618), (0.07556, -0.09005, -0.1618), (0.04021, -0.1105, 0.1618), (0.06506, -0.1787, 0.0618), (0.06506, -0.1787, -0.0618), (0.04021, -0.1105, -0.1618), (1.716e-08, -0.1176, 0.1618), (3.578e-08, -0.1902, 0.0618), (2.833e-08, -0.1902, -0.0618), (2.461e-08, -0.1176, -0.1618), (-5.98e-09, -3.391e-08, 0.2), (-0.04021, -0.1105, 0.1618), (-0.06506, -0.1787, 0.0618), (-0.06506, -0.1787, -0.0618), (-0.04021, -0.1105, -0.1618), (-0.07556, -0.09005, 0.1618), (-0.1223, -0.1457, 0.0618), (-0.1223, -0.1457, -0.0618), (-0.07556, -0.09005, -0.1618), (-0.1018, -0.05878, 0.1618), (-0.1647, -0.09511, 0.0618), (-0.1647, -0.09511, -0.0618), (-0.1018, -0.05878, -0.1618), (-0.1158, -0.02041, 0.1618), (-0.1873, -0.03303, 0.0618), (-0.1873, -0.03303, -0.0618), (-0.1158, -0.02041, -0.1618), (0.0, -1.748e-08, -0.2), (-0.1158, 0.02041, 0.1618), (-0.1873, 0.03303, 0.0618), (-0.1873, 0.03303, -0.0618), (-0.1158, 0.02041, -0.1618), (-0.1018, 0.05878, 0.1618), (-0.1647, 0.09511, 0.0618), (-0.1647, 0.09511, -0.0618), (-0.1018, 0.05878, -0.1618), (-0.07556, 0.09005, 0.1618), (-0.1223, 0.1457, 0.0618), (-0.1223, 0.1457, -0.0618), (-0.07556, 0.09005, -0.1618), (-0.04021, 0.1105, 0.1618), (-0.06506, 0.1787, 0.0618), (-0.06506, 0.1787, -0.0618), (-0.04021, 0.1105, -0.1618), (-2.755e-08, 0.1176, 0.1618), (-6.48e-08, 0.1902, 0.0618), (-6.853e-08, 0.1902, -0.0618), (-3.872e-08, 0.1176, -0.1618)], [], [(72, 71, 1, 2), (70, 36, 0), (73, 72, 2, 3), (71, 70, 0, 1), (53, 73, 3), (53, 3, 7), (2, 1, 5, 6), (0, 36, 4), (3, 2, 6, 7), (1, 0, 4, 5), (53, 7, 11), (6, 5, 9, 10), (4, 36, 8), (7, 6, 10, 11), (5, 4, 8, 9), (53, 11, 15), (10, 9, 13, 14), (8, 36, 12), (11, 10, 14, 15), (9, 8, 12, 13), (53, 15, 19), (14, 13, 17, 18), (12, 36, 16), (15, 14, 18, 19), (13, 12, 16, 17), (53, 19, 23), (18, 17, 21, 22), (16, 36, 20), (19, 18, 22, 23), (17, 16, 20, 21), (53, 23, 27), (22, 21, 25, 26), (20, 36, 24), (23, 22, 26, 27), (21, 20, 24, 25), (53, 27, 31), (26, 25, 29, 30), (24, 36, 28), (27, 26, 30, 31), (25, 24, 28, 29), (53, 31, 35), (30, 29, 33, 34), (28, 36, 32), (31, 30, 34, 35), (29, 28, 32, 33), (53, 35, 40), (34, 33, 38, 39), (32, 36, 37), (35, 34, 39, 40), (33, 32, 37, 38), (53, 40, 44), (39, 38, 42, 43), (37, 36, 41), (40, 39, 43, 44), (38, 37, 41, 42), (53, 44, 48), (43, 42, 46, 47), (41, 36, 45), (44, 43, 47, 48), (42, 41, 45, 46), (53, 48, 52), (47, 46, 50, 51), (45, 36, 49), (48, 47, 51, 52), (46, 45, 49, 50), (53, 52, 57), (51, 50, 55, 56), (49, 36, 54), (52, 51, 56, 57), (50, 49, 54, 55), (53, 57, 61), (56, 55, 59, 60), (54, 36, 58), (57, 56, 60, 61), (55, 54, 58, 59), (53, 61, 65), (60, 59, 63, 64), (58, 36, 62), (61, 60, 64, 65), (59, 58, 62, 63), (53, 65, 69), (64, 63, 67, 68), (62, 36, 66), (65, 64, 68, 69), (63, 62, 66, 67), (53, 69, 73), (68, 67, 71, 72), (66, 36, 70), (69, 68, 72, 73), (67, 66, 70, 71)])
me_sphere_001.use_remesh_preserve_volume = False
me_sphere_001.use_remesh_preserve_attributes = False
me_sphere_001.use_mirror_vertex_groups = False
me_sphere_001.update()
me_sphere_002 = bpy.data.meshes.new('Sphere.002')
me_sphere_002.from_pydata([(0.04021, 0.1105, 0.1618), (0.06506, 0.1787, 0.0618), (0.06506, 0.1787, -0.0618), (0.04021, 0.1105, -0.1618), (0.07556, 0.09005, 0.1618), (0.1223, 0.1457, 0.0618), (0.1223, 0.1457, -0.0618), (0.07556, 0.09005, -0.1618), (0.1018, 0.05878, 0.1618), (0.1647, 0.09511, 0.0618), (0.1647, 0.09511, -0.0618), (0.1018, 0.05878, -0.1618), (0.1158, 0.02041, 0.1618), (0.1873, 0.03303, 0.0618), (0.1873, 0.03303, -0.0618), (0.1158, 0.02041, -0.1618), (0.1158, -0.02041, 0.1618), (0.1873, -0.03303, 0.0618), (0.1873, -0.03303, -0.0618), (0.1158, -0.02041, -0.1618), (0.1018, -0.05878, 0.1618), (0.1647, -0.09511, 0.0618), (0.1647, -0.09511, -0.0618), (0.1018, -0.05878, -0.1618), (0.07556, -0.09005, 0.1618), (0.1223, -0.1457, 0.0618), (0.1223, -0.1457, -0.0618), (0.07556, -0.09005, -0.1618), (0.04021, -0.1105, 0.1618), (0.06506, -0.1787, 0.0618), (0.06506, -0.1787, -0.0618), (0.04021, -0.1105, -0.1618), (1.716e-08, -0.1176, 0.1618), (3.578e-08, -0.1902, 0.0618), (2.833e-08, -0.1902, -0.0618), (2.461e-08, -0.1176, -0.1618), (-5.98e-09, -3.391e-08, 0.2), (-0.04021, -0.1105, 0.1618), (-0.06506, -0.1787, 0.0618), (-0.06506, -0.1787, -0.0618), (-0.04021, -0.1105, -0.1618), (-0.07556, -0.09005, 0.1618), (-0.1223, -0.1457, 0.0618), (-0.1223, -0.1457, -0.0618), (-0.07556, -0.09005, -0.1618), (-0.1018, -0.05878, 0.1618), (-0.1647, -0.09511, 0.0618), (-0.1647, -0.09511, -0.0618), (-0.1018, -0.05878, -0.1618), (-0.1158, -0.02041, 0.1618), (-0.1873, -0.03303, 0.0618), (-0.1873, -0.03303, -0.0618), (-0.1158, -0.02041, -0.1618), (0.0, -1.748e-08, -0.2), (-0.1158, 0.02041, 0.1618), (-0.1873, 0.03303, 0.0618), (-0.1873, 0.03303, -0.0618), (-0.1158, 0.02041, -0.1618), (-0.1018, 0.05878, 0.1618), (-0.1647, 0.09511, 0.0618), (-0.1647, 0.09511, -0.0618), (-0.1018, 0.05878, -0.1618), (-0.07556, 0.09005, 0.1618), (-0.1223, 0.1457, 0.0618), (-0.1223, 0.1457, -0.0618), (-0.07556, 0.09005, -0.1618), (-0.04021, 0.1105, 0.1618), (-0.06506, 0.1787, 0.0618), (-0.06506, 0.1787, -0.0618), (-0.04021, 0.1105, -0.1618), (-2.755e-08, 0.1176, 0.1618), (-6.48e-08, 0.1902, 0.0618), (-6.853e-08, 0.1902, -0.0618), (-3.872e-08, 0.1176, -0.1618)], [], [(72, 71, 1, 2), (70, 36, 0), (73, 72, 2, 3), (71, 70, 0, 1), (53, 73, 3), (53, 3, 7), (2, 1, 5, 6), (0, 36, 4), (3, 2, 6, 7), (1, 0, 4, 5), (53, 7, 11), (6, 5, 9, 10), (4, 36, 8), (7, 6, 10, 11), (5, 4, 8, 9), (53, 11, 15), (10, 9, 13, 14), (8, 36, 12), (11, 10, 14, 15), (9, 8, 12, 13), (53, 15, 19), (14, 13, 17, 18), (12, 36, 16), (15, 14, 18, 19), (13, 12, 16, 17), (53, 19, 23), (18, 17, 21, 22), (16, 36, 20), (19, 18, 22, 23), (17, 16, 20, 21), (53, 23, 27), (22, 21, 25, 26), (20, 36, 24), (23, 22, 26, 27), (21, 20, 24, 25), (53, 27, 31), (26, 25, 29, 30), (24, 36, 28), (27, 26, 30, 31), (25, 24, 28, 29), (53, 31, 35), (30, 29, 33, 34), (28, 36, 32), (31, 30, 34, 35), (29, 28, 32, 33), (53, 35, 40), (34, 33, 38, 39), (32, 36, 37), (35, 34, 39, 40), (33, 32, 37, 38), (53, 40, 44), (39, 38, 42, 43), (37, 36, 41), (40, 39, 43, 44), (38, 37, 41, 42), (53, 44, 48), (43, 42, 46, 47), (41, 36, 45), (44, 43, 47, 48), (42, 41, 45, 46), (53, 48, 52), (47, 46, 50, 51), (45, 36, 49), (48, 47, 51, 52), (46, 45, 49, 50), (53, 52, 57), (51, 50, 55, 56), (49, 36, 54), (52, 51, 56, 57), (50, 49, 54, 55), (53, 57, 61), (56, 55, 59, 60), (54, 36, 58), (57, 56, 60, 61), (55, 54, 58, 59), (53, 61, 65), (60, 59, 63, 64), (58, 36, 62), (61, 60, 64, 65), (59, 58, 62, 63), (53, 65, 69), (64, 63, 67, 68), (62, 36, 66), (65, 64, 68, 69), (63, 62, 66, 67), (53, 69, 73), (68, 67, 71, 72), (66, 36, 70), (69, 68, 72, 73), (67, 66, 70, 71)])
me_sphere_002.use_remesh_preserve_volume = False
me_sphere_002.use_remesh_preserve_attributes = False
me_sphere_002.use_mirror_vertex_groups = False
me_sphere_002.update()

# ---- objects
ob_head = bpy.data.objects.new('Head', me_sphere_003)
ob_right_foot = bpy.data.objects.new('Right Foot', me_sphere)
ob_left_hand = bpy.data.objects.new('Left Hand', me_icosphere)
ob_body = bpy.data.objects.new('Body', me_cylinder)
ob_right_hand = bpy.data.objects.new('Right Hand', me_icosphere_001)
ob_left_foot = bpy.data.objects.new('Left Foot', me_sphere_001)
ob_sphere_002 = bpy.data.objects.new('Sphere.002', me_sphere_002)

# ---- transforms, parenting, visibility, modifiers, constraints
ob_head.location = (0.0, 0.0, 3.265)
ob_head.scale = (3.0, 3.0, 3.0)
ob_head.lineart.crease_threshold = 0.0
ob_right_foot.location = (0.45, 0.0, 0.0)
ob_right_foot.scale = (1.0, 1.73, 0.56)
ob_right_foot.lineart.crease_threshold = 0.0
ob_left_hand.location = (-1.2, 0.0, 2.0)
ob_left_hand.lineart.crease_threshold = 0.0
ob_body.location = (0.0, 0.0, 1.697)
ob_body.scale = (0.87, 0.87, 0.87)
ob_body.lineart.crease_threshold = 0.0
ob_right_hand.location = (1.2, 0.0, 2.0)
ob_right_hand.lineart.crease_threshold = 0.0
ob_left_foot.location = (-0.45, 0.0, 0.0)
ob_left_foot.scale = (1.0, 1.73, 0.56)
ob_left_foot.lineart.crease_threshold = 0.0
ob_sphere_002.location = (-0.45, 0.0, 0.0)
ob_sphere_002.scale = (1.0, 1.73, 0.56)
ob_sphere_002.lineart.crease_threshold = 0.0

# ---- collection membership
col_collection_1.objects.link(ob_head)
col_collection_1.objects.link(ob_right_foot)
col_collection_1.objects.link(ob_left_hand)
col_collection_1.objects.link(ob_body)
col_collection_1.objects.link(ob_right_hand)
col_collection_1.objects.link(ob_left_foot)
col_collection_1.objects.link(ob_sphere_002)

# ---- scene / render settings (as saved in the file)
scene.frame_start = 1; scene.frame_end = 250; scene.frame_set(1)
scene.render.engine = 'BLENDER_EEVEE_NEXT'
scene.render.resolution_percentage = 50
scene.render.dither_intensity = 0.0
scene.cycles.use_denoising = False
scene.cycles.samples = 128
scene.cycles.sampling_pattern = 'TABULATED_SOBOL'
scene.cycles.use_adaptive_sampling = False
scene.cycles.use_light_tree = False
scene.cycles.blur_glossy = 0.0
scene.cycles.sample_clamp_indirect = 0.0
scene.view_settings.view_transform = 'Standard'
bpy.context.view_layer.update()

# ---- added for rendering (the .blend has no active camera and no usable light): camera, sun
cam_auto = bpy.data.cameras.new('AutoCamera')
cam_auto.lens = 50.0
cam_auto.sensor_width = 36.0
cam_auto.clip_end = 1000.0
ob_auto_camera = bpy.data.objects.new('AutoCamera', cam_auto)
scene.collection.objects.link(ob_auto_camera)
ob_auto_camera.location = (4.63792, -5.5655, 5.58706)
ob_auto_camera.rotation_euler = (1.09748, -7.21219e-08, 0.694738)
scene.camera = ob_auto_camera
light_auto_sun = bpy.data.lights.new('AutoSun', 'SUN')
light_auto_sun.energy = 3.0
light_auto_sun.angle = 0.0523599
ob_auto_sun = bpy.data.objects.new('AutoSun', light_auto_sun)
scene.collection.objects.link(ob_auto_sun)
ob_auto_sun.rotation_euler = (0.872665, 0.174533, 0.523599)
bpy.context.view_layer.update()
